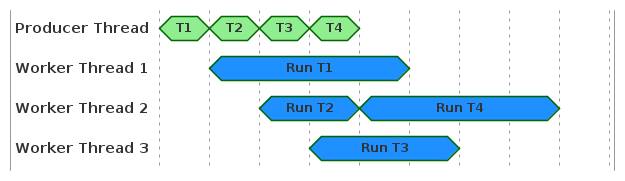

The diagram above was rendered by PlantUML. Its source (embedded in the PNG):
@startuml
skinparam backgroundColor transparent

compact concise "Producer Thread" as PT
compact concise "Worker Thread 1" as WT1
compact concise "Worker Thread 2" as WT2
compact concise "Worker Thread 3" as WT3
hide time-axis

@PT
0 is T1 #lightgreen
1 is T2 #lightgreen
2 is T3 #lightgreen
3 is T4 #lightgreen
4 is {hidden}

@WT1
1 is "Run T1" #dodgerblue
5 is {hidden}

@WT2
2 is "Run T2" #dodgerblue
4 is "Run T4" #dodgerblue
8 is {hidden}

@WT3
3 is "Run T3" #dodgerblue
6 is {hidden}
@enduml